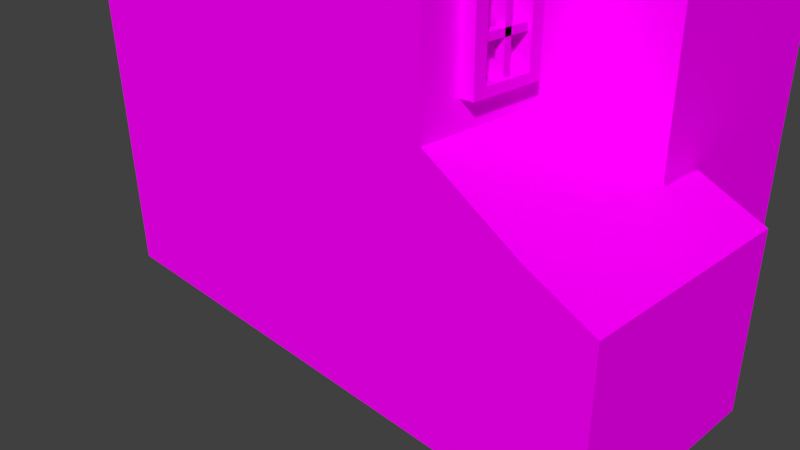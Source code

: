 # Source: building03.blend  (saved by Blender 2.77.0; exported with 4.5.12 LTS)
import bpy
from mathutils import Matrix  # noqa: F401  (used for matrix-valued properties, if any)

bpy.ops.wm.read_factory_settings(use_empty=True)
scene = bpy.context.scene
scene.name = 'Scene'

# ---- collections
col_collection_1 = bpy.data.collections.new('Collection 1'); scene.collection.children.link(col_collection_1)

# ---- images (referenced by path relative to the original .blend; pixels are not part of the script)
import os
ASSET_DIR = os.environ.get("B2B_ASSET_DIR", "")  # directory of the original .blend (textures are referenced by path, not embedded)
HERE = os.path.dirname(os.path.abspath(__file__))  # packed textures are extracted next to this script under _unpacked/

def load_image(name, relpath, width, height, colorspace="sRGB"):
    """Load a texture the original file referenced (path relative to the .blend, or extracted next to this script)."""
    p = next((c for c in (os.path.join(HERE, relpath), os.path.join(ASSET_DIR, relpath)) if relpath and os.path.exists(c)), "")
    if p:
        img = bpy.data.images.load(p, check_existing=True)
        img.name = name
    else:  # same state as the original file: an image datablock whose file is absent (Cycles renders it pink)
        img = bpy.data.images.new(name, width, height)
        img.source = "FILE"
        img.filepath = "//" + (relpath or name)
    img.colorspace_settings.name = colorspace
    return img
img_colorpalette_jpg = load_image('colorPalette.jpg', 'colorPalette.jpg', 1024, 1024, 'sRGB')

# ---- materials (node trees are filled in below, after node groups)
mat_material = bpy.data.materials.new('Material')
mat_material.alpha_threshold = 0.0
mat_material.roughness = 0.5
mat_material.line_color = (0.0, 0.0, 0.0, 1.0)

# ---- material node trees
mat_material.use_nodes = True; mat_material.node_tree.nodes.clear()
_N = mat_material.node_tree.nodes; _L = mat_material.node_tree.links
n0 = _N.new('ShaderNodeOutputMaterial'); n0.name = 'Material Output'; n0.location = (300, 300)
n1 = _N.new('ShaderNodeBsdfDiffuse'); n1.name = 'Diffuse BSDF'; n1.location = (10, 300)
n2 = _N.new('ShaderNodeTexImage'); n2.name = 'Image Texture'; n2.location = (228, 132)
n2.width = 140
n2.image = img_colorpalette_jpg
n3 = _N.new('ShaderNodeTexCoord'); n3.name = 'Texture Coordinate'; n3.location = (-183, 230)
_L.new(n1.outputs[0], n0.inputs[0])
_L.new(n3.outputs[2], n2.inputs[0])
_L.new(n2.outputs[0], n1.inputs[0])
n0.is_active_output = True

# ---- world
world_world = bpy.data.worlds.new('World'); scene.world = world_world
world_world.color = (0.05088, 0.05088, 0.05088)
world_world.use_sun_shadow = False
world_world.sun_shadow_jitter_overblur = 0.0
world_world.cycles.sampling_method = 'MANUAL'

# ---- cameras
cam_camera = bpy.data.cameras.new('Camera')
cam_camera.clip_end = 100.0
cam_camera.lens = 35.0
cam_camera.sensor_width = 32.0
cam_camera.sensor_height = 18.0
cam_camera.ortho_scale = 7.314
cam_camera.dof.focus_distance = 0.0

# ---- meshes
me_cube = bpy.data.meshes.new('Cube')
me_cube.from_pydata([(2.0, 2.1, 0.0), (2.0, -2.1, 0.0), (-2.0, -2.1, 0.0), (-2.0, 2.1, 0.0), (2.0, 2.1, 7.0), (2.0, -2.1, 7.0), (-2.0, -2.1, 7.0), (-2.0, 2.1, 7.0), (4.768e-07, 2.1, 0.0), (0.0, -2.1, 0.0), (4.768e-07, 2.1, 9.0), (-9.537e-07, -2.1, 9.0), (3.0, 2.1, 1.703e-08), (3.0, -2.1, 1.703e-08), (3.0, 2.1, 7.0), (3.0, -2.1, 7.0), (2.0, 0.7, 0.0), (2.0, -0.7, 0.0), (-2.0, -0.7, 0.0), (-2.0, 0.7, 0.0), (2.0, 0.7, 7.0), (2.0, -0.7, 7.0), (-2.0, -0.7, 7.0), (-2.0, 0.7, 7.0), (0.0, 0.7, 9.0), (-4.768e-07, -0.7, 9.0), (1.589e-07, -0.7, 0.0), (3.179e-07, 0.7, 0.0), (3.0, 0.7, 1.703e-08), (3.0, -0.7, 1.703e-08), (3.0, 0.7, 7.0), (3.0, -0.7, 7.0), (2.0, -0.7, 8.0), (2.0, -2.1, 7.0), (3.0, -0.7, 8.0), (3.0, -2.1, 7.0), (3.0, 2.1, 7.0), (2.0, 2.1, 7.0), (2.0, 0.7, 8.0), (3.0, 0.7, 8.0), (2.0, 0.0, 0.0), (-2.0, 5.96e-07, 0.0), (2.0, -1.192e-06, 7.0), (-2.0, 2.98e-07, 7.0), (-2.384e-07, -4.768e-07, 9.0), (2.384e-07, 3.576e-07, 0.0), (3.0, -0.164, 1.703e-08), (3.0, -1.431e-06, 7.0), (2.0, -1.192e-06, 8.0), (3.0, -1.431e-06, 8.0), (2.0, 2.1, 4.859), (2.0, -2.1, 4.859), (-2.0, -2.1, 4.859), (-2.0, 2.1, 4.859), (4.768e-07, 2.1, 6.059), (-5.722e-07, -2.1, 6.059), (3.0, 2.1, 4.859), (3.0, -2.1, 4.859), (3.0, 0.9346, 5.859), (3.0, -0.7, 4.859), (-2.0, -0.7, 4.859), (-2.0, 0.7, 4.859), (-2.0, 4.172e-07, 4.859), (3.0, -0.164, 4.859), (4.0, 2.1, -1.135e-08), (4.0, 0.9346, -1.135e-08), (4.0, 0.9346, 5.859), (4.0, -0.164, -1.135e-08), (4.0, -0.164, 4.859), (4.0, 2.1, 4.859), (-3.576e-07, -2.1, 2.883), (2.993, -0.7, 2.883), (-2.0, -0.7, 2.883), (-2.0, 0.7, 2.883), (-2.0, 5.066e-07, 2.883), (2.993, -0.164, 2.883), (2.0, 2.1, 2.883), (2.0, -2.1, 2.883), (-2.0, -2.1, 2.883), (-2.0, 2.1, 2.883), (4.768e-07, 2.1, 2.883), (3.0, 2.1, 2.883), (2.993, -2.1, 2.883), (4.0, 0.9346, 2.883), (4.0, -0.164, 2.883), (4.0, 2.1, 2.883), (4.748, -0.7, 1.703e-08), (4.748, -2.1, 1.703e-08), (4.748, -0.164, 1.703e-08), (4.747, -0.7, 1.944), (4.747, -0.164, 1.944), (4.747, -2.1, 1.944), (4.025, -0.7, 1.703e-08), (4.025, -2.1, 1.703e-08), (4.031, -0.7, 2.276), (4.031, -0.164, 2.276), (4.031, -2.1, 2.276), (4.025, -0.164, 1.703e-08), (4.747, 0.3537, 1.944), (4.748, 0.3538, 7.663e-08), (4.031, 0.3537, 2.276), (4.025, 0.3538, 7.663e-08), (4.025, -1.846, 1.703e-08), (4.031, -1.846, 2.276), (4.747, -1.846, 1.944), (4.748, -1.846, 1.703e-08), (-2.0, -1.846, 2.883), (2.993, -1.846, 2.883), (3.0, -1.846, 4.859), (-2.0, -1.846, 4.859), (3.0, -1.846, 7.256), (2.0, -1.846, 7.256), (4.075e-08, -1.846, 0.0), (-2.0, -1.846, 7.0), (-2.0, -1.846, 0.0), (3.0, -1.846, 7.0), (3.0, -1.846, 1.703e-08), (-8.314e-07, -1.846, 9.0), (2.0, -1.846, 7.0), (2.0, -1.846, 0.0), (3.0, -1.677, 6.685), (3.0, -1.677, 5.174), (3.0, -0.8686, 6.685), (3.0, -0.8686, 5.174), (2.994, -0.8686, 3.174), (2.994, -1.677, 3.174), (2.999, -0.8686, 4.569), (2.999, -1.677, 4.569), (3.155, -1.677, 6.685), (3.155, -1.677, 5.174), (3.155, -0.8686, 6.685), (3.155, -0.8686, 5.174), (3.149, -0.8686, 3.173), (3.149, -1.677, 3.173), (3.154, -0.8686, 4.568), (3.154, -1.677, 4.568), (3.155, -1.539, 6.581), (3.155, -1.539, 5.279), (3.155, -1.007, 6.581), (3.155, -1.007, 5.279), (3.149, -1.007, 3.27), (3.149, -1.539, 3.27), (3.154, -1.007, 4.472), (3.154, -1.539, 4.472), (2.969, -1.539, 6.581), (2.969, -1.539, 5.279), (2.969, -1.007, 6.581), (2.969, -1.007, 5.279), (2.963, -1.007, 3.27), (2.963, -1.539, 3.27), (2.968, -1.007, 4.472), (2.968, -1.539, 4.472), (3.021, -1.608, 4.117), (3.021, -1.608, 4.193), (3.021, -0.9797, 4.117), (3.021, -0.9797, 4.193), (3.117, -1.608, 4.117), (3.117, -1.608, 4.193), (3.117, -0.9797, 4.117), (3.117, -0.9797, 4.193), (3.021, -1.608, 3.609), (3.021, -1.608, 3.684), (3.021, -0.9797, 3.609), (3.021, -0.9797, 3.684), (3.117, -1.608, 3.609), (3.117, -1.608, 3.684), (3.117, -0.9797, 3.609), (3.117, -0.9797, 3.684), (3.021, -1.221, 3.226), (3.021, -1.296, 3.226), (3.021, -1.221, 4.509), (3.021, -1.296, 4.509), (3.117, -1.221, 3.226), (3.117, -1.296, 3.226), (3.117, -1.221, 4.509), (3.117, -1.296, 4.509), (3.021, -1.608, 6.193), (3.021, -1.608, 6.269), (3.021, -0.9797, 6.193), (3.021, -0.9797, 6.269), (3.117, -1.608, 6.193), (3.117, -1.608, 6.269), (3.117, -0.9797, 6.193), (3.117, -0.9797, 6.269), (3.021, -1.608, 5.685), (3.021, -1.608, 5.76), (3.021, -0.9797, 5.685), (3.021, -0.9797, 5.76), (3.117, -1.608, 5.685), (3.117, -1.608, 5.76), (3.117, -0.9797, 5.685), (3.117, -0.9797, 5.76), (3.021, -1.221, 5.302), (3.021, -1.296, 5.302), (3.021, -1.221, 6.585), (3.021, -1.296, 6.585), (3.117, -1.221, 5.302), (3.117, -1.296, 5.302), (3.117, -1.221, 6.585), (3.117, -1.296, 6.585)], [], [(112, 9, 2, 114), (117, 113, 6, 11), (47, 30, 39, 49), (55, 11, 6, 52), (61, 23, 7, 53), (80, 8, 3, 79), (76, 0, 8, 80), (51, 5, 11, 55), (118, 117, 11, 5), (119, 1, 9, 112), (108, 115, 15, 57), (77, 1, 13, 82), (50, 4, 14, 56), (16, 0, 12, 28), (119, 17, 29, 116), (40, 16, 28, 46), (56, 14, 30, 58), (63, 47, 31, 59), (0, 16, 27, 8), (40, 17, 26, 45), (4, 10, 24, 20), (42, 44, 25, 21), (109, 113, 22, 60), (62, 43, 23, 61), (115, 31, 34, 110), (14, 4, 37, 36), (10, 7, 23, 24), (44, 43, 22, 25), (8, 27, 19, 3), (45, 26, 18, 41), (111, 33, 35, 110), (37, 38, 39, 36), (48, 32, 34, 49), (4, 20, 38, 37), (118, 5, 33, 111), (5, 15, 35, 33), (42, 21, 32, 48), (30, 14, 36, 39), (20, 42, 48, 38), (38, 48, 49, 39), (27, 45, 41, 19), (24, 23, 43, 44), (60, 22, 43, 62), (20, 24, 44, 42), (16, 40, 45, 27), (58, 30, 47, 63), (17, 40, 46, 29), (31, 47, 49, 34), (28, 12, 64, 65), (72, 60, 62, 74), (25, 22, 113, 117), (21, 25, 117, 118), (17, 119, 112, 26), (58, 63, 68, 66), (115, 108, 121, 120), (5, 51, 57, 15), (1, 119, 116, 13), (52, 6, 113, 109), (4, 50, 54, 10), (10, 54, 53, 7), (15, 115, 110, 35), (32, 111, 110, 34), (21, 118, 111, 32), (93, 102, 105, 87), (56, 58, 66, 69), (46, 28, 65, 67), (75, 46, 67, 84), (2, 78, 106, 114), (12, 81, 85, 64), (59, 108, 127, 126), (64, 85, 83, 65), (65, 83, 84, 67), (9, 70, 78, 2), (19, 73, 79, 3), (1, 77, 70, 9), (95, 94, 89, 90), (0, 76, 81, 12), (102, 92, 86, 105), (114, 106, 72, 18), (41, 74, 73, 19), (18, 72, 74, 41), (63, 75, 84, 68), (51, 77, 82, 57), (50, 76, 80, 54), (105, 104, 91, 87), (88, 90, 89, 86), (103, 96, 91, 104), (90, 88, 99, 98), (96, 93, 87, 91), (92, 97, 88, 86), (29, 46, 97, 92), (82, 13, 93, 96), (46, 75, 95, 97), (107, 82, 96, 103), (116, 29, 92, 102), (75, 71, 94, 95), (101, 100, 98, 99), (88, 97, 101, 99), (95, 90, 98, 100), (97, 95, 100, 101), (71, 107, 103, 94), (13, 116, 102, 93), (52, 109, 106, 78), (86, 89, 104, 105), (26, 112, 114, 18), (74, 62, 61, 73), (109, 60, 72, 106), (75, 63, 59, 71), (50, 56, 81, 76), (107, 108, 57, 82), (51, 55, 70, 77), (73, 61, 53, 79), (70, 55, 52, 78), (83, 66, 68, 84), (69, 66, 83, 85), (56, 69, 85, 81), (54, 80, 79, 53), (94, 103, 104, 89), (122, 120, 128, 130), (108, 59, 123, 121), (59, 31, 122, 123), (31, 115, 120, 122), (126, 127, 135, 134), (71, 59, 126, 124), (108, 107, 125, 127), (107, 71, 124, 125), (129, 131, 139, 137), (133, 132, 140, 141), (123, 122, 130, 131), (127, 125, 133, 135), (125, 124, 132, 133), (121, 123, 131, 129), (124, 126, 134, 132), (120, 121, 129, 128), (141, 140, 148, 149), (143, 141, 149, 151), (128, 129, 137, 136), (132, 134, 142, 140), (134, 135, 143, 142), (130, 128, 136, 138), (131, 130, 138, 139), (135, 133, 141, 143), (147, 146, 144, 145), (148, 150, 151, 149), (137, 139, 147, 145), (136, 137, 145, 144), (140, 142, 150, 148), (142, 143, 151, 150), (138, 136, 144, 146), (139, 138, 146, 147), (153, 155, 154, 152), (155, 159, 158, 154), (159, 157, 156, 158), (157, 153, 152, 156), (152, 154, 158, 156), (157, 159, 155, 153), (161, 163, 162, 160), (163, 167, 166, 162), (167, 165, 164, 166), (165, 161, 160, 164), (160, 162, 166, 164), (165, 167, 163, 161), (169, 171, 170, 168), (171, 175, 174, 170), (175, 173, 172, 174), (173, 169, 168, 172), (168, 170, 174, 172), (173, 175, 171, 169), (177, 179, 178, 176), (179, 183, 182, 178), (183, 181, 180, 182), (181, 177, 176, 180), (176, 178, 182, 180), (181, 183, 179, 177), (185, 187, 186, 184), (187, 191, 190, 186), (191, 189, 188, 190), (189, 185, 184, 188), (184, 186, 190, 188), (189, 191, 187, 185), (193, 195, 194, 192), (195, 199, 198, 194), (199, 197, 196, 198), (197, 193, 192, 196), (192, 194, 198, 196), (197, 199, 195, 193)])
me_cube.materials.append(mat_material)
me_cube.use_remesh_preserve_volume = False
me_cube.use_remesh_preserve_attributes = False
me_cube.use_mirror_vertex_groups = False
me_cube.update()

# ---- objects
ob_cube = bpy.data.objects.new('Cube', me_cube)
ob_camera = bpy.data.objects.new('Camera', cam_camera)

# ---- transforms, parenting, visibility, modifiers, constraints
ob_cube.location = (0.0, 0.0, 0.0)
ob_cube.lock_rotations_4d = False
ob_cube.empty_display_type = 'ARROWS'
ob_cube.lineart.crease_threshold = 0.0
ob_camera.location = (7.481, -6.508, 5.344)
ob_camera.rotation_euler = (1.109, 0.01082, 0.8149)
ob_camera.lock_rotations_4d = False
ob_camera.empty_display_type = 'ARROWS'
ob_camera.color = (0.0, 0.0, 0.0, 0.0)
ob_camera.display_type = 'WIRE'
ob_camera.lineart.crease_threshold = 0.0

# ---- collection membership
col_collection_1.objects.link(ob_cube)
col_collection_1.objects.link(ob_camera)

# ---- scene / render settings (as saved in the file)
scene.camera = ob_camera
scene.frame_start = 1; scene.frame_end = 250; scene.frame_set(1)
scene.render.engine = 'CYCLES'
scene.render.resolution_percentage = 50
scene.render.dither_intensity = 0.0
scene.cycles.use_denoising = False
scene.cycles.samples = 128
scene.cycles.sampling_pattern = 'TABULATED_SOBOL'
scene.cycles.light_sampling_threshold = 0.0
scene.cycles.use_adaptive_sampling = False
scene.cycles.use_light_tree = False
scene.cycles.blur_glossy = 0.0
scene.cycles.sample_clamp_indirect = 0.0
scene.view_settings.view_transform = 'Standard'
bpy.context.view_layer.update()

# ---- added for rendering (the .blend has no usable light): sun
light_auto_sun = bpy.data.lights.new('AutoSun', 'SUN')
light_auto_sun.energy = 3.0
light_auto_sun.angle = 0.0523599
ob_auto_sun = bpy.data.objects.new('AutoSun', light_auto_sun)
scene.collection.objects.link(ob_auto_sun)
ob_auto_sun.rotation_euler = (0.872665, 0.174533, 0.523599)
bpy.context.view_layer.update()
